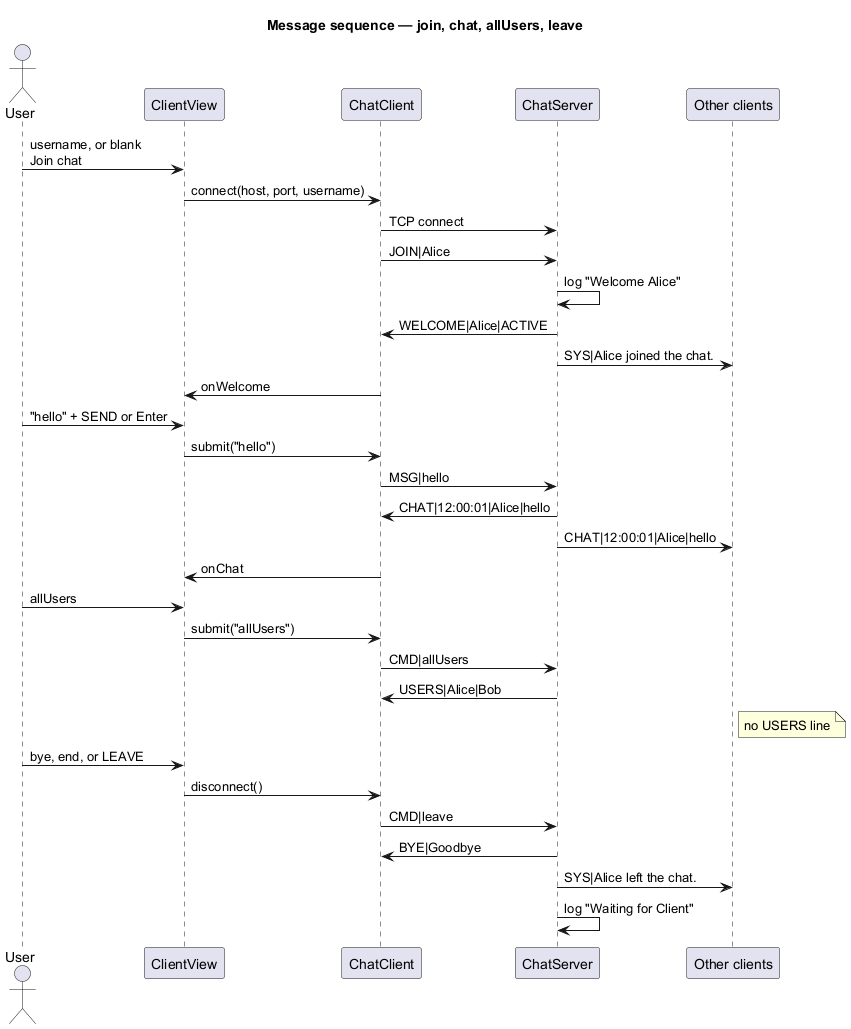

The diagram above was rendered by PlantUML. Its source (embedded in the PNG):
@startuml
skinparam shadowing false
title Message sequence — join, chat, allUsers, leave

actor User
participant "ClientView" as View
participant "ChatClient" as Model
participant "ChatServer" as Server
participant "Other clients" as Others

User -> View : username, or blank\nJoin chat
View -> Model : connect(host, port, username)
Model -> Server : TCP connect
Model -> Server : JOIN|Alice
Server -> Server : log "Welcome Alice"
Server -> Model : WELCOME|Alice|ACTIVE
Server -> Others : SYS|Alice joined the chat.
Model -> View : onWelcome

User -> View : "hello" + SEND or Enter
View -> Model : submit("hello")
Model -> Server : MSG|hello
Server -> Model : CHAT|12:00:01|Alice|hello
Server -> Others : CHAT|12:00:01|Alice|hello
Model -> View : onChat

User -> View : allUsers
View -> Model : submit("allUsers")
Model -> Server : CMD|allUsers
Server -> Model : USERS|Alice|Bob
note right of Others : no USERS line

User -> View : bye, end, or LEAVE
View -> Model : disconnect()
Model -> Server : CMD|leave
Server -> Model : BYE|Goodbye
Server -> Others : SYS|Alice left the chat.
Server -> Server : log "Waiting for Client"
@enduml